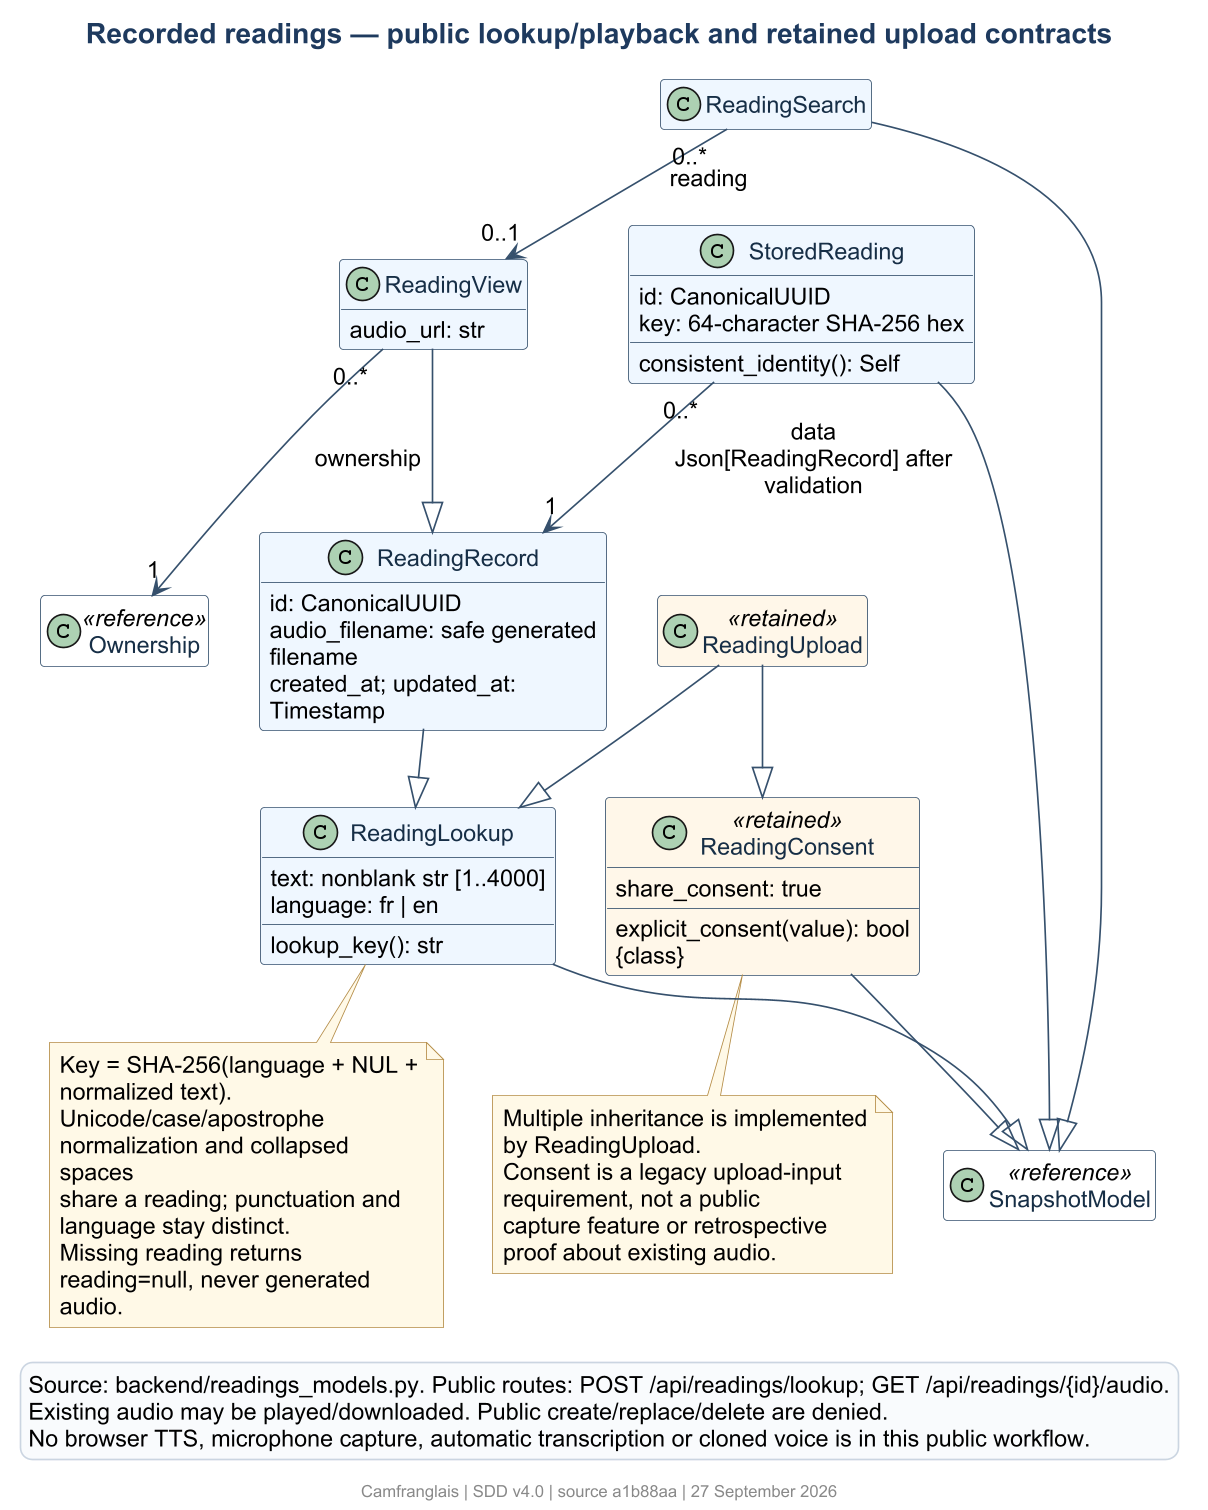

The diagram above was rendered by PlantUML. Its source (embedded in the PNG):
@startuml
!include theme.iuml
title Recorded readings — public lookup/playback and retained upload contracts
hide empty members
class SnapshotModel <<reference>>
class ReadingLookup {
  text: nonblank str [1..4000]
  language: fr | en
  lookup_key(): str
}
class ReadingConsent <<retained>> {
  share_consent: true
  explicit_consent(value): bool {class}
}
class ReadingUpload <<retained>>
class ReadingRecord {
  id: CanonicalUUID
  audio_filename: safe generated filename
  created_at; updated_at: Timestamp
}
class ReadingView {
  audio_url: str
}
class ReadingSearch
class StoredReading {
  id: CanonicalUUID
  key: 64-character SHA-256 hex
  consistent_identity(): Self
}
class Ownership <<reference>>
ReadingLookup --|> SnapshotModel
ReadingConsent --|> SnapshotModel
ReadingUpload --|> ReadingLookup
ReadingUpload --|> ReadingConsent
ReadingRecord --|> ReadingLookup
ReadingView --|> ReadingRecord
ReadingSearch --|> SnapshotModel
StoredReading --|> SnapshotModel
ReadingView "0..*" --> "1" Ownership : ownership
ReadingSearch "0..*" --> "0..1" ReadingView : reading
StoredReading "0..*" --> "1" ReadingRecord : data\nJson[ReadingRecord] after validation
note bottom of ReadingLookup
  Key = SHA-256(language + NUL + normalized text).
  Unicode/case/apostrophe normalization and collapsed spaces
  share a reading; punctuation and language stay distinct.
  Missing reading returns reading=null, never generated audio.
end note
note bottom of ReadingConsent
  Multiple inheritance is implemented by ReadingUpload.
  Consent is a legacy upload-input requirement, not a public
  capture feature or retrospective proof about existing audio.
end note
legend bottom
  Source: backend/readings_models.py. Public routes: POST /api/readings/lookup; GET /api/readings/{id}/audio.
  Existing audio may be played/downloaded. Public create/replace/delete are denied.
  No browser TTS, microphone capture, automatic transcription or cloned voice is in this public workflow.
endlegend
@enduml